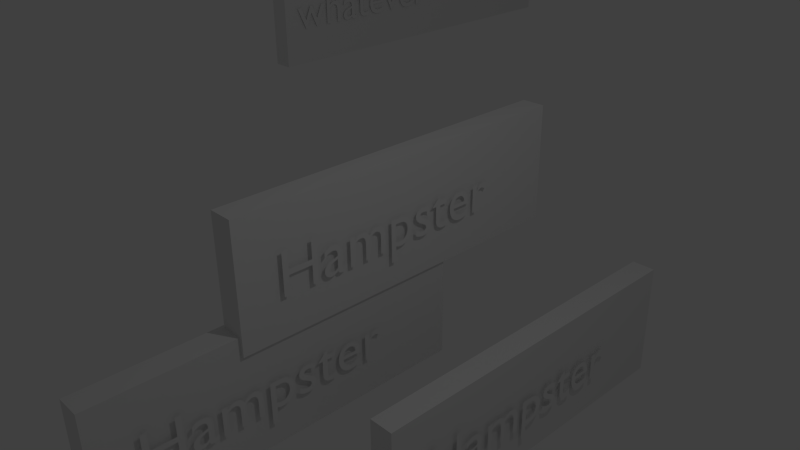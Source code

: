 # Source: hamster.blend  (saved by Blender 2.70.0; exported with 4.5.12 LTS)
import bpy
from mathutils import Matrix  # noqa: F401  (used for matrix-valued properties, if any)

bpy.ops.wm.read_factory_settings(use_empty=True)
scene = bpy.context.scene
scene.name = 'Scene'

# ---- collections
col_collection_1 = bpy.data.collections.new('Collection 1'); scene.collection.children.link(col_collection_1)

# ---- materials (node trees are filled in below, after node groups)
mat_material = bpy.data.materials.new('Material')
mat_material.alpha_threshold = 0.0
mat_material.use_transparent_shadow = False
mat_material.roughness = 0.5
mat_material.line_color = (0.0, 0.0, 0.0, 1.0)

# ---- material node trees

# ---- world
world_world = bpy.data.worlds.new('World'); scene.world = world_world
world_world.color = (0.05088, 0.05088, 0.05088)
world_world.use_sun_shadow = False
world_world.sun_shadow_jitter_overblur = 0.0
world_world.cycles.sampling_method = 'MANUAL'
world_world.cycles.sample_map_resolution = 256

# ---- cameras
cam_camera = bpy.data.cameras.new('Camera')
cam_camera.clip_end = 100.0
cam_camera.lens = 35.0
cam_camera.sensor_width = 32.0
cam_camera.sensor_height = 18.0
cam_camera.ortho_scale = 7.314
cam_camera.dof.focus_distance = 0.0
cam_camera.dof.aperture_fstop = 128.0

# ---- lights
light_lamp = bpy.data.lights.new('Lamp', 'POINT')
light_lamp.transmission_factor = 0.0
light_lamp.cutoff_distance = 30.0
light_lamp.energy = 100.0
light_lamp.shadow_buffer_clip_start = 1.001
light_lamp.shadow_soft_size = 0.1
light_lamp.shadow_maximum_resolution = 0.006
light_lamp.use_absolute_resolution = True
light_lamp.cycles.use_multiple_importance_sampling = False

# ---- meshes
me_cube_002 = bpy.data.meshes.new('Cube.002')
me_cube_002.from_pydata([(-1.0, -1.0, -1.0), (-1.0, 1.0, -1.0), (1.0, 1.0, -1.0), (1.0, -1.0, -1.0), (-1.0, -1.0, 1.0), (-1.0, 1.0, 1.0), (1.0, 1.0, 1.0), (1.0, -1.0, 1.0)], [], [(4, 5, 1, 0), (5, 6, 2, 1), (6, 7, 3, 2), (7, 4, 0, 3), (0, 1, 2, 3), (7, 6, 5, 4)])
me_cube_002.use_remesh_preserve_volume = False
me_cube_002.use_remesh_preserve_attributes = False
me_cube_002.use_mirror_vertex_groups = False
me_cube_002.update()
me_cube_001 = bpy.data.meshes.new('Cube.001')
me_cube_001.from_pydata([(-1.0, -1.0, -1.0), (-1.0, 1.0, -1.0), (1.0, 1.0, -1.0), (1.0, -1.0, -1.0), (-1.0, -1.0, 1.0), (-1.0, 1.0, 1.0), (1.0, 1.0, 1.0), (1.0, -1.0, 1.0)], [], [(4, 5, 1, 0), (5, 6, 2, 1), (6, 7, 3, 2), (7, 4, 0, 3), (0, 1, 2, 3), (7, 6, 5, 4)])
me_cube_001.use_remesh_preserve_volume = False
me_cube_001.use_remesh_preserve_attributes = False
me_cube_001.use_mirror_vertex_groups = False
me_cube_001.update()
me_cube_000 = bpy.data.meshes.new('Cube.000')
me_cube_000.from_pydata([(-1.0, -1.0, -1.0), (-1.0, 1.0, -1.0), (1.0, 1.0, -1.0), (1.0, -1.0, -1.0), (-1.0, -1.0, 1.0), (-1.0, 1.0, 1.0), (1.0, 1.0, 1.0), (1.0, -1.0, 1.0)], [], [(4, 5, 1, 0), (5, 6, 2, 1), (6, 7, 3, 2), (7, 4, 0, 3), (0, 1, 2, 3), (7, 6, 5, 4)])
me_cube_000.use_remesh_preserve_volume = False
me_cube_000.use_remesh_preserve_attributes = False
me_cube_000.use_mirror_vertex_groups = False
me_cube_000.update()
me_cube = bpy.data.meshes.new('Cube')
me_cube.from_pydata([(1.0, 1.0, -1.0), (1.0, -1.0, -1.0), (-1.0, -1.0, -1.0), (-1.0, 1.0, -1.0), (1.0, 1.0, 1.0), (1.0, -1.0, 1.0), (-1.0, -1.0, 1.0), (-1.0, 1.0, 1.0)], [], [(0, 1, 2, 3), (4, 7, 6, 5), (0, 4, 5, 1), (1, 5, 6, 2), (2, 6, 7, 3), (4, 0, 3, 7)])
me_cube.materials.append(mat_material)
me_cube.use_remesh_preserve_volume = False
me_cube.use_remesh_preserve_attributes = False
me_cube.use_mirror_vertex_groups = False
me_cube.update()

# ---- curves / text
txt_text_003 = bpy.data.curves.new('Text.003', 'FONT')
txt_text_003.dimensions = '2D'
txt_text_003.body = 'Hampster'
txt_text_003.use_path_clamp = True
txt_text_003.bevel_resolution = 0
txt_text_002 = bpy.data.curves.new('Text.002', 'FONT')
txt_text_002.dimensions = '2D'
txt_text_002.body = 'Hampster'
txt_text_002.use_path_clamp = True
txt_text_002.bevel_resolution = 0
txt_text_001 = bpy.data.curves.new('Text.001', 'FONT')
txt_text_001.dimensions = '2D'
txt_text_001.body = 'Hampster'
txt_text_001.use_path_clamp = True
txt_text_001.bevel_resolution = 0
txt_text = bpy.data.curves.new('Text', 'FONT')
txt_text.dimensions = '2D'
txt_text.body = 'whatever'
txt_text.use_path_clamp = True
txt_text.bevel_resolution = 0

# ---- objects
ob_hamster_002 = bpy.data.objects.new('Hamster.002', me_cube_002)
ob_name_002 = bpy.data.objects.new('Name.002', txt_text_003)
ob_hamster_001 = bpy.data.objects.new('Hamster.001', me_cube_001)
ob_name_001 = bpy.data.objects.new('Name.001', txt_text_002)
ob_hamster_000 = bpy.data.objects.new('Hamster.000', me_cube_000)
ob_name_000 = bpy.data.objects.new('Name.000', txt_text_001)
ob_long_box = bpy.data.objects.new('long_box', me_cube)
ob_label = bpy.data.objects.new('label', txt_text)
ob_lamp = bpy.data.objects.new('Lamp', light_lamp)
ob_camera = bpy.data.objects.new('Camera', cam_camera)

# ---- transforms, parenting, visibility, modifiers, constraints
ob_hamster_002.location = (-1.062, -0.8085, -1.962)
ob_hamster_002.scale = (0.2, 3.0, 1.0)
ob_hamster_002.lineart.crease_threshold = 0.0
ob_name_002.parent = ob_hamster_002
ob_name_002.matrix_parent_inverse = Matrix(((5.0, 0.0, 0.0, 6.3), (7.451e-09, 0.3333, 0.0, 0.09576), (2.98e-08, 0.0, 1.0, 0.252), (0.0, 0.0, 0.0, 1.0)))
ob_name_002.location = (-0.9935, -2.695, -0.584)
ob_name_002.rotation_euler = (1.571, -0.0, 1.571)
ob_name_002.lineart.crease_threshold = 0.0
ob_hamster_001.location = (0.8319, 2.313, -2.909)
ob_hamster_001.scale = (0.2, 3.0, 1.0)
ob_hamster_001.lineart.crease_threshold = 0.0
ob_name_001.parent = ob_hamster_001
ob_name_001.matrix_parent_inverse = Matrix(((5.0, 0.0, 0.0, 6.3), (7.451e-09, 0.3333, 0.0, 0.09576), (2.98e-08, 0.0, 1.0, 0.252), (0.0, 0.0, 0.0, 1.0)))
ob_name_001.location = (-0.9935, -2.695, -0.584)
ob_name_001.rotation_euler = (1.571, -0.0, 1.571)
ob_name_001.lineart.crease_threshold = 0.0
ob_hamster_000.location = (-1.01, 1.419, -0.252)
ob_hamster_000.scale = (0.2, 3.0, 1.0)
ob_hamster_000.lineart.crease_threshold = 0.0
ob_name_000.parent = ob_hamster_000
ob_name_000.matrix_parent_inverse = Matrix(((5.0, 0.0, 0.0, 6.3), (7.451e-09, 0.3333, 0.0, 0.09576), (2.98e-08, 0.0, 1.0, 0.252), (0.0, 0.0, 0.0, 1.0)))
ob_name_000.location = (-0.9935, -2.695, -0.584)
ob_name_000.rotation_euler = (1.571, -0.0, 1.571)
ob_name_000.lineart.crease_threshold = 0.0
ob_long_box.location = (-7.623, 8.209, 1.067)
ob_long_box.scale = (0.2, 4.0, 1.0)
ob_long_box.lock_rotations_4d = False
ob_long_box.empty_display_type = 'ARROWS'
ob_long_box.lineart.crease_threshold = 0.0
ob_label.parent = ob_long_box
ob_label.matrix_parent_inverse = Matrix(((5.0, 0.0, 0.0, -0.0), (0.0, 0.25, 0.0, -0.0), (0.0, 0.0, 1.0, -1.014), (0.0, 0.0, 0.0, 1.0)))
ob_label.location = (0.23, -3.7, 0.7648)
ob_label.rotation_euler = (1.571, -0.0, 1.571)
ob_label.lineart.crease_threshold = 0.0
ob_lamp.location = (4.076, 1.005, 5.904)
ob_lamp.rotation_euler = (0.6503, 0.05522, 1.866)
ob_lamp.lock_rotations_4d = False
ob_lamp.empty_display_type = 'ARROWS'
ob_lamp.color = (0.0, 0.0, 0.0, 0.0)
ob_lamp.lineart.crease_threshold = 0.0
ob_camera.location = (7.481, -6.508, 5.344)
ob_camera.rotation_euler = (1.109, 0.01082, 0.8149)
ob_camera.lock_rotations_4d = False
ob_camera.empty_display_type = 'ARROWS'
ob_camera.color = (0.0, 0.0, 0.0, 0.0)
ob_camera.display_type = 'WIRE'
ob_camera.lineart.crease_threshold = 0.0

# ---- collection membership
col_collection_1.objects.link(ob_hamster_002)
col_collection_1.objects.link(ob_name_002)
col_collection_1.objects.link(ob_hamster_001)
col_collection_1.objects.link(ob_name_001)
col_collection_1.objects.link(ob_hamster_000)
col_collection_1.objects.link(ob_name_000)
col_collection_1.objects.link(ob_long_box)
col_collection_1.objects.link(ob_label)
col_collection_1.objects.link(ob_lamp)
col_collection_1.objects.link(ob_camera)

# ---- scene / render settings (as saved in the file)
scene.camera = ob_camera
scene.frame_start = 1; scene.frame_end = 250; scene.frame_set(1)
scene.render.engine = 'BLENDER_EEVEE_NEXT'
scene.render.resolution_percentage = 50
scene.render.dither_intensity = 0.0
scene.cycles.use_denoising = False
scene.cycles.samples = 10
scene.cycles.sampling_pattern = 'TABULATED_SOBOL'
scene.cycles.light_sampling_threshold = 0.0
scene.cycles.use_adaptive_sampling = False
scene.cycles.use_light_tree = False
scene.cycles.blur_glossy = 0.0
scene.cycles.volume_bounces = 1
scene.cycles.pixel_filter_type = 'GAUSSIAN'
scene.cycles.sample_clamp_indirect = 0.0
scene.view_settings.view_transform = 'Standard'
bpy.context.view_layer.update()
